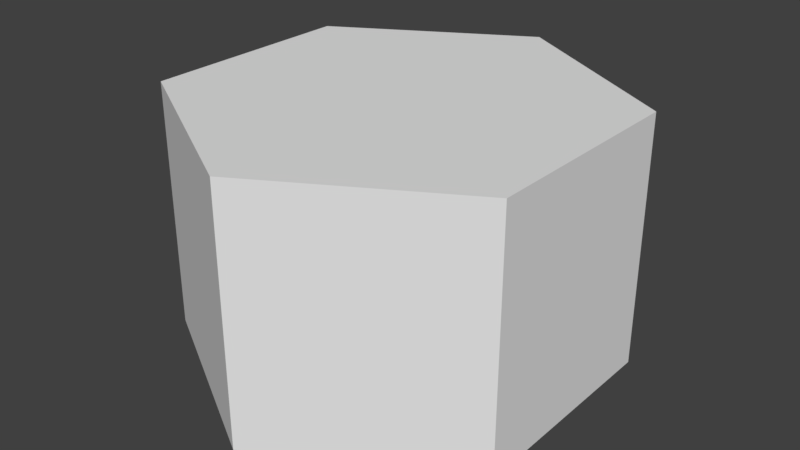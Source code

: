 # Source: hexTile.blend  (saved by Blender 2.79.0; exported with 4.5.12 LTS)
import bpy
from mathutils import Matrix  # noqa: F401  (used for matrix-valued properties, if any)

bpy.ops.wm.read_factory_settings(use_empty=True)
scene = bpy.context.scene
scene.name = 'Scene'

# ---- collections
col_collection_1 = bpy.data.collections.new('Collection 1'); scene.collection.children.link(col_collection_1)

# ---- world
world_world = bpy.data.worlds.new('World'); scene.world = world_world
world_world.color = (0.05088, 0.05088, 0.05088)
world_world.use_sun_shadow = False
world_world.sun_shadow_jitter_overblur = 0.0
world_world.cycles.sampling_method = 'MANUAL'

# ---- meshes
me_hexagon = bpy.data.meshes.new('Hexagon')
me_hexagon.from_pydata([(0.75, 0.433, 0.5), (0.75, -0.433, 0.5), (-1.329e-07, -0.866, 0.5), (-0.75, -0.433, 0.5), (-0.75, 0.433, 0.5), (2.545e-07, 0.866, 0.5), (0.75, 0.433, -0.5), (0.75, -0.433, -0.5), (-1.711e-07, -0.866, -0.5), (-0.75, -0.433, -0.5), (-0.75, 0.433, -0.5), (2.163e-07, 0.866, -0.5)], [], [(0, 5, 4, 3, 2, 1), (6, 7, 8, 9, 10, 11), (5, 0, 6, 11), (3, 4, 10, 9), (1, 2, 8, 7), (4, 5, 11, 10), (2, 3, 9, 8), (0, 1, 7, 6)])
me_hexagon.use_remesh_preserve_volume = False
me_hexagon.use_remesh_preserve_attributes = False
me_hexagon.use_mirror_vertex_groups = False
me_hexagon.update()

# ---- objects
ob_hexagon = bpy.data.objects.new('Hexagon', me_hexagon)

# ---- transforms, parenting, visibility, modifiers, constraints
ob_hexagon.location = (0.0, 0.0, 0.0)
ob_hexagon.lineart.crease_threshold = 0.0

# ---- collection membership
col_collection_1.objects.link(ob_hexagon)

# ---- scene / render settings (as saved in the file)
scene.frame_start = 1; scene.frame_end = 250; scene.frame_set(1)
scene.render.engine = 'BLENDER_EEVEE_NEXT'
scene.render.resolution_percentage = 50
scene.render.dither_intensity = 0.0
scene.cycles.use_denoising = False
scene.cycles.samples = 128
scene.cycles.sampling_pattern = 'TABULATED_SOBOL'
scene.cycles.use_adaptive_sampling = False
scene.cycles.use_light_tree = False
scene.cycles.blur_glossy = 0.0
scene.cycles.sample_clamp_indirect = 0.0
scene.view_settings.view_transform = 'Standard'
bpy.context.view_layer.update()

# ---- added for rendering (the .blend has no active camera and no usable light): camera, sun
cam_auto = bpy.data.cameras.new('AutoCamera')
cam_auto.lens = 50.0
cam_auto.sensor_width = 36.0
cam_auto.clip_end = 1000.0
ob_auto_camera = bpy.data.objects.new('AutoCamera', cam_auto)
scene.collection.objects.link(ob_auto_camera)
ob_auto_camera.location = (2.31306, -2.77567, 1.85045)
ob_auto_camera.rotation_euler = (1.09748, -7.21219e-08, 0.694738)
scene.camera = ob_auto_camera
light_auto_sun = bpy.data.lights.new('AutoSun', 'SUN')
light_auto_sun.energy = 3.0
light_auto_sun.angle = 0.0523599
ob_auto_sun = bpy.data.objects.new('AutoSun', light_auto_sun)
scene.collection.objects.link(ob_auto_sun)
ob_auto_sun.rotation_euler = (0.872665, 0.174533, 0.523599)
bpy.context.view_layer.update()
